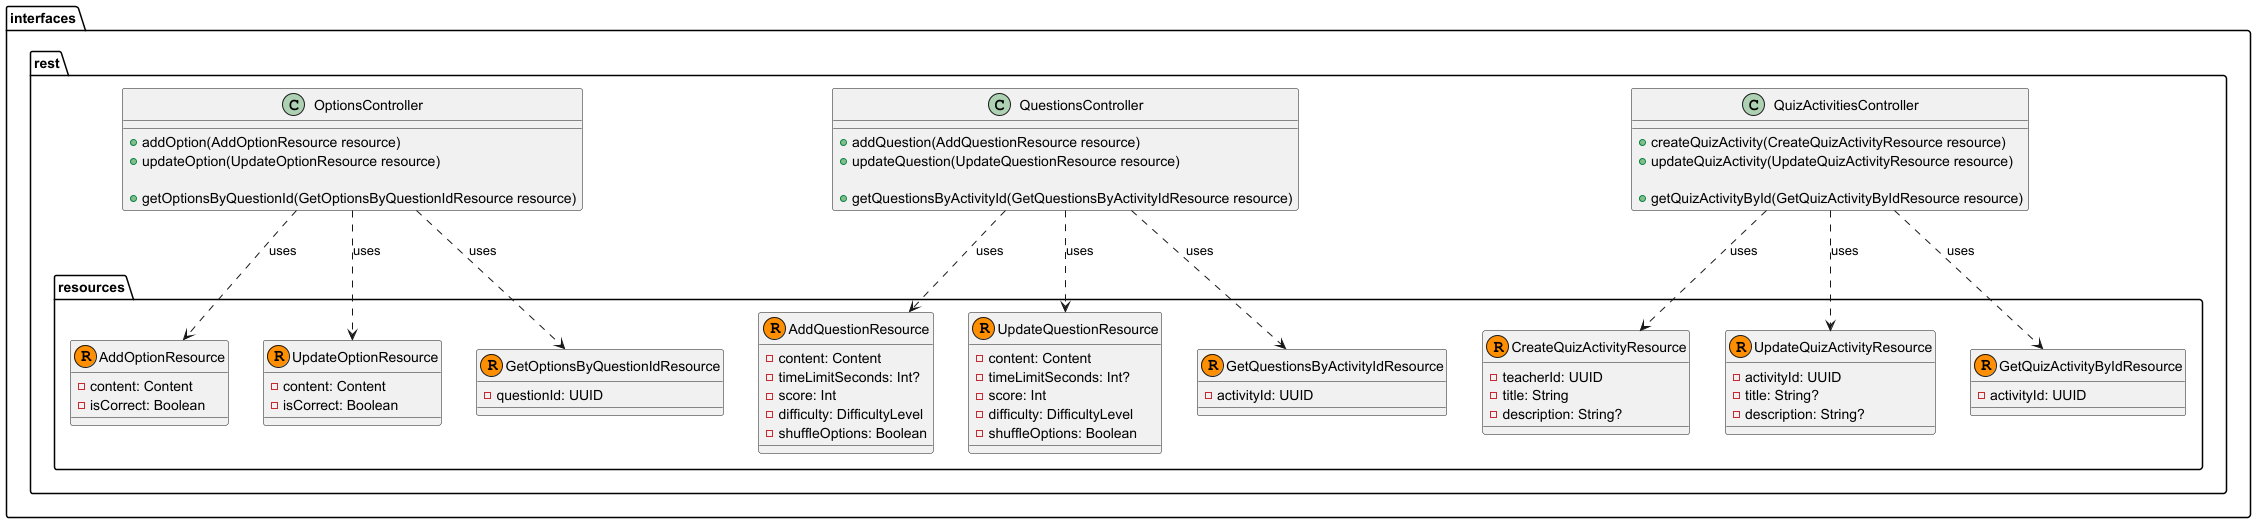

The diagram above was rendered by PlantUML. Its source (embedded in the PNG):
@startuml
'https://plantuml.com/class-diagram

package "interfaces" {
   
    package "rest" {
        package "resources" {
            ' QuizActivity resources
            record "CreateQuizActivityResource" {
                - teacherId: UUID
                - title: String
                - description: String?
            }

            record "UpdateQuizActivityResource" {
                - activityId: UUID
                - title: String?
                - description: String?
            }

            ' Question resources
            record "AddQuestionResource" {
                - content: Content
                - timeLimitSeconds: Int?
                - score: Int
                - difficulty: DifficultyLevel
                - shuffleOptions: Boolean
            }

            record "UpdateQuestionResource" {
                - content: Content
                - timeLimitSeconds: Int?
                - score: Int
                - difficulty: DifficultyLevel
                - shuffleOptions: Boolean
            }

            ' Option resources
            record "AddOptionResource" {
                - content: Content
                - isCorrect: Boolean
            }

            record "UpdateOptionResource" {
                - content: Content
                - isCorrect: Boolean
            }

            ' Query resources (parameters)
            record "GetQuizActivityByIdResource" {
                - activityId: UUID
            }

            record "GetQuestionsByActivityIdResource" {
                - activityId: UUID
            }

            record "GetOptionsByQuestionIdResource" {
                - questionId: UUID
            }
        }
    
        ' --- Controllers ---
        class "QuizActivitiesController" {
            + createQuizActivity(CreateQuizActivityResource resource)
            + updateQuizActivity(UpdateQuizActivityResource resource)

            + getQuizActivityById(GetQuizActivityByIdResource resource)
        }

        class "QuestionsController" {
            + addQuestion(AddQuestionResource resource)
            + updateQuestion(UpdateQuestionResource resource)

            + getQuestionsByActivityId(GetQuestionsByActivityIdResource resource)
        }

        class "OptionsController" {
            + addOption(AddOptionResource resource)
            + updateOption(UpdateOptionResource resource)

            + getOptionsByQuestionId(GetOptionsByQuestionIdResource resource)
        }
    }
    
    ' --- Relationships between controllers and resources ---
    "QuizActivitiesController" ..> "CreateQuizActivityResource" : uses
    "QuizActivitiesController" ..> "UpdateQuizActivityResource" : uses
    "QuizActivitiesController" ..> "GetQuizActivityByIdResource" : uses

    "QuestionsController" ..> "AddQuestionResource" : uses
    "QuestionsController" ..> "UpdateQuestionResource" : uses
    "QuestionsController" ..> "GetQuestionsByActivityIdResource" : uses

    "OptionsController" ..> "AddOptionResource" : uses
    "OptionsController" ..> "UpdateOptionResource" : uses
    "OptionsController" ..> "GetOptionsByQuestionIdResource" : uses
}

@enduml